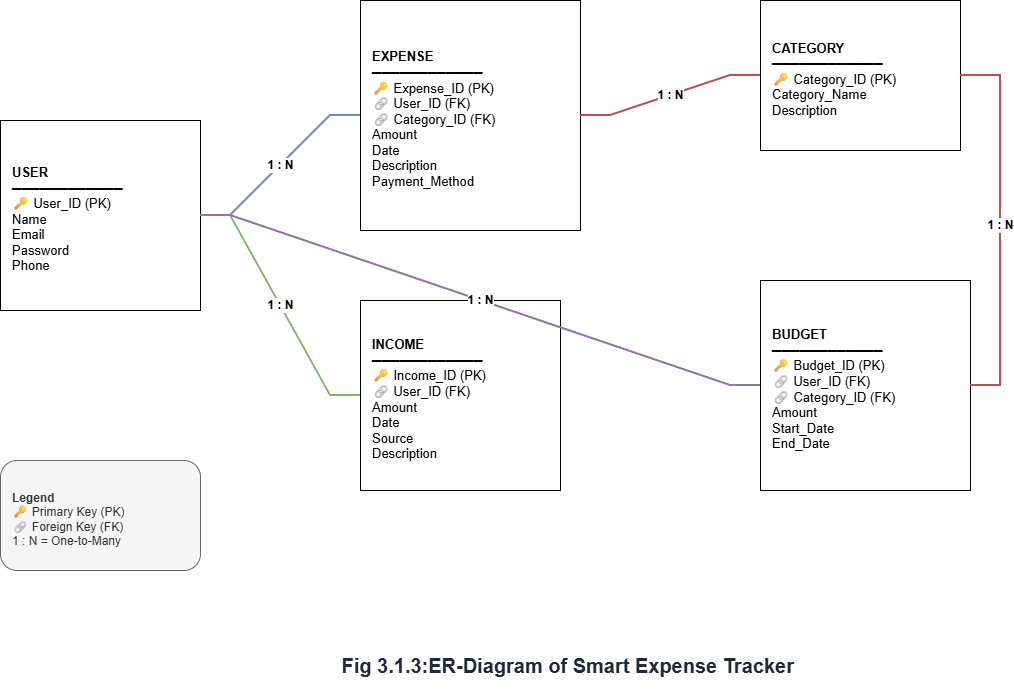

The diagram above was exported from draw.io. Its source (the exported page's mxGraphModel, read from the mxfile embedded in the PNG):
<mxGraphModel dx="1418" dy="758" grid="1" gridSize="10" guides="1" tooltips="1" connect="1" arrows="1" fold="1" page="1" pageScale="1" pageWidth="827" pageHeight="1169" math="0" shadow="0">
  <root>
    <mxCell id="0" />
    <mxCell id="1" parent="0" />
    <mxCell id="2" parent="1" style="rounded=0;whiteSpace=wrap;html=1;fontSize=13;align=left;spacingLeft=10;spacingTop=8;" value="&lt;b&gt;USER&lt;/b&gt;&lt;br&gt;────────────&lt;br&gt;🔑 User_ID (PK)&lt;br&gt;Name&lt;br&gt;Email&lt;br&gt;Password&lt;br&gt;Phone" vertex="1">
      <mxGeometry height="190" width="200" y="120" as="geometry" />
    </mxCell>
    <mxCell id="3" parent="1" style="rounded=0;whiteSpace=wrap;html=1;fontSize=13;align=left;spacingLeft=10;spacingTop=8;" value="&lt;b&gt;EXPENSE&lt;/b&gt;&lt;br&gt;────────────&lt;br&gt;🔑 Expense_ID (PK)&lt;br&gt;🔗 User_ID (FK)&lt;br&gt;🔗 Category_ID (FK)&lt;br&gt;Amount&lt;br&gt;Date&lt;br&gt;Description&lt;br&gt;Payment_Method" vertex="1">
      <mxGeometry height="230" width="220" x="360" as="geometry" />
    </mxCell>
    <mxCell id="4" parent="1" style="rounded=0;whiteSpace=wrap;html=1;fontSize=13;align=left;spacingLeft=10;spacingTop=8;" value="&lt;b&gt;INCOME&lt;/b&gt;&lt;br&gt;────────────&lt;br&gt;🔑 Income_ID (PK)&lt;br&gt;🔗 User_ID (FK)&lt;br&gt;Amount&lt;br&gt;Date&lt;br&gt;Source&lt;br&gt;Description" vertex="1">
      <mxGeometry height="190" width="200" x="360" y="300" as="geometry" />
    </mxCell>
    <mxCell id="5" parent="1" style="rounded=0;whiteSpace=wrap;html=1;fontSize=13;align=left;spacingLeft=10;spacingTop=8;" value="&lt;b&gt;CATEGORY&lt;/b&gt;&lt;br&gt;────────────&lt;br&gt;🔑 Category_ID (PK)&lt;br&gt;Category_Name&lt;br&gt;Description" vertex="1">
      <mxGeometry height="150" width="200" x="760" as="geometry" />
    </mxCell>
    <mxCell id="6" parent="1" style="rounded=0;whiteSpace=wrap;html=1;fontSize=13;align=left;spacingLeft=10;spacingTop=8;" value="&lt;b&gt;BUDGET&lt;/b&gt;&lt;br&gt;────────────&lt;br&gt;🔑 Budget_ID (PK)&lt;br&gt;🔗 User_ID (FK)&lt;br&gt;🔗 Category_ID (FK)&lt;br&gt;Amount&lt;br&gt;Start_Date&lt;br&gt;End_Date" vertex="1">
      <mxGeometry height="210" width="210" x="760" y="280" as="geometry" />
    </mxCell>
    <mxCell id="7" edge="1" parent="1" source="2" style="edgeStyle=entityRelationEdgeStyle;rounded=0;html=1;endArrow=none;startArrow=none;strokeColor=#6c8ebf;strokeWidth=2;fontSize=12;fontStyle=1;labelBackgroundColor=#ffffff;" target="3" value="1 : N">
      <mxGeometry relative="1" as="geometry" />
    </mxCell>
    <mxCell id="8" edge="1" parent="1" source="2" style="edgeStyle=entityRelationEdgeStyle;rounded=0;html=1;endArrow=none;startArrow=none;strokeColor=#82b366;strokeWidth=2;fontSize=12;fontStyle=1;labelBackgroundColor=#ffffff;" target="4" value="1 : N">
      <mxGeometry relative="1" as="geometry" />
    </mxCell>
    <mxCell id="9" edge="1" parent="1" source="2" style="edgeStyle=entityRelationEdgeStyle;rounded=0;html=1;endArrow=none;startArrow=none;strokeColor=#9673a6;strokeWidth=2;fontSize=12;fontStyle=1;labelBackgroundColor=#ffffff;" target="6" value="1 : N">
      <mxGeometry relative="1" as="geometry" />
    </mxCell>
    <mxCell id="10" edge="1" parent="1" source="5" style="edgeStyle=entityRelationEdgeStyle;rounded=0;html=1;endArrow=none;startArrow=none;strokeColor=#b85450;strokeWidth=2;fontSize=12;fontStyle=1;labelBackgroundColor=#ffffff;" target="3" value="1 : N">
      <mxGeometry relative="1" as="geometry" />
    </mxCell>
    <mxCell id="11" edge="1" parent="1" source="5" style="edgeStyle=entityRelationEdgeStyle;rounded=0;html=1;endArrow=none;startArrow=none;strokeColor=#b85450;strokeWidth=2;fontSize=12;fontStyle=1;labelBackgroundColor=#ffffff;" target="6" value="1 : N">
      <mxGeometry relative="1" as="geometry" />
    </mxCell>
    <mxCell id="12" parent="1" style="rounded=1;whiteSpace=wrap;html=1;fillColor=#f5f5f5;strokeColor=#666666;fontColor=#333333;fontSize=12;align=left;spacingLeft=10;spacingTop=8;" value="&lt;b&gt;Legend&lt;/b&gt;&lt;br&gt;🔑 Primary Key (PK)&lt;br&gt;🔗 Foreign Key (FK)&lt;br&gt;1 : N = One-to-Many" vertex="1">
      <mxGeometry height="110" width="200" y="460" as="geometry" />
    </mxCell>
    <mxCell id="13" parent="1" style="text;html=1;align=center;verticalAlign=middle;fontSize=20;fontStyle=1;fontColor=#1f2937;" value="Fig 3.1.3:ER-Diagram of Smart Expense Tracker&amp;nbsp;" vertex="1">
      <mxGeometry height="50" width="600" x="270" y="640" as="geometry" />
    </mxCell>
  </root>
</mxGraphModel>